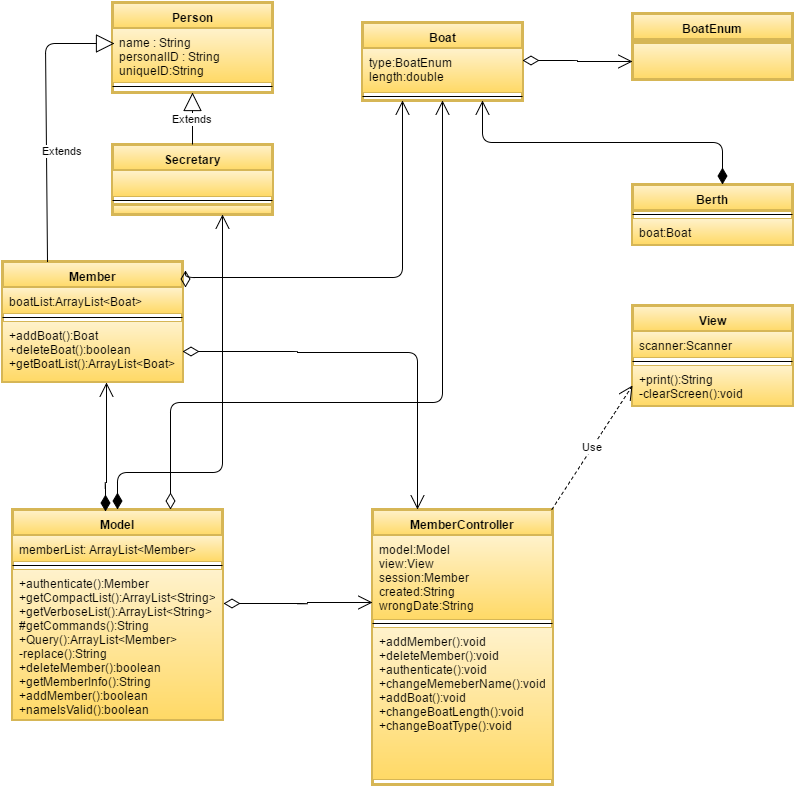

The diagram above was exported from draw.io. Its source (the exported page's mxGraphModel, read from the mxfile embedded in the PNG):
<mxGraphModel dx="1670" dy="1968" grid="1" gridSize="10" guides="1" tooltips="1" connect="1" arrows="1" fold="1" page="1" pageScale="1" pageWidth="826" pageHeight="1169" background="#ffffff" math="0" shadow="0">
  <root>
    <mxCell id="0" style=";html=1;" />
    <mxCell id="1" style=";html=1;" parent="0" />
    <mxCell id="71c45cb40b2d61b0-82" value="MemberController" style="swimlane;html=1;fontStyle=1;align=center;verticalAlign=top;childLayout=stackLayout;horizontal=1;startSize=26;horizontalStack=0;resizeParent=1;resizeLast=0;collapsible=1;marginBottom=0;swimlaneFillColor=#ffffff;strokeWidth=3;plain-yellow" vertex="1" parent="1">
      <mxGeometry x="380" y="-643" width="180" height="275" as="geometry" />
    </mxCell>
    <mxCell id="71c45cb40b2d61b0-83" value="&lt;div&gt;model:Model&lt;/div&gt;&lt;div&gt;view:View&lt;/div&gt;&lt;div&gt;session:Member&lt;/div&gt;&lt;div&gt;created:String&lt;/div&gt;&lt;div&gt;wrongDate:String&lt;/div&gt;" style="text;html=1;align=left;verticalAlign=top;spacingLeft=4;spacingRight=4;whiteSpace=wrap;overflow=hidden;rotatable=0;points=[[0,0.5],[1,0.5]];portConstraint=eastwest;plain-yellow" vertex="1" parent="71c45cb40b2d61b0-82">
      <mxGeometry y="26" width="180" height="84" as="geometry" />
    </mxCell>
    <mxCell id="71c45cb40b2d61b0-84" value="" style="line;html=1;strokeWidth=1;fillColor=none;align=left;verticalAlign=middle;spacingTop=-1;spacingLeft=3;spacingRight=3;rotatable=0;labelPosition=right;points=[];portConstraint=eastwest;" vertex="1" parent="71c45cb40b2d61b0-82">
      <mxGeometry y="110" width="180" height="8" as="geometry" />
    </mxCell>
    <mxCell id="71c45cb40b2d61b0-85" value="&lt;div&gt;+addMember():void&lt;/div&gt;&lt;div&gt;+deleteMember():void&lt;/div&gt;&lt;div&gt;+authenticate():void&lt;/div&gt;&lt;div&gt;+changeMemeberName():void&lt;/div&gt;&lt;div&gt;+addBoat():void&lt;/div&gt;&lt;div&gt;+changeBoatLength():void&lt;/div&gt;&lt;div&gt;+changeBoatType():void&lt;/div&gt;" style="text;html=1;align=left;verticalAlign=top;spacingLeft=4;spacingRight=4;whiteSpace=wrap;overflow=hidden;rotatable=0;points=[[0,0.5],[1,0.5]];portConstraint=eastwest;plain-yellow" vertex="1" parent="71c45cb40b2d61b0-82">
      <mxGeometry y="118" width="180" height="152" as="geometry" />
    </mxCell>
    <mxCell id="71c45cb40b2d61b0-87" style="edgeStyle=orthogonalEdgeStyle;rounded=0;html=1;exitX=0.5;exitY=1;entryX=0.5;entryY=1;jettySize=auto;orthogonalLoop=1;strokeWidth=2;" edge="1" parent="1" source="71c45cb40b2d61b0-82" target="71c45cb40b2d61b0-82">
      <mxGeometry relative="1" as="geometry" />
    </mxCell>
    <mxCell id="71c45cb40b2d61b0-88" value="Member" style="swimlane;html=1;fontStyle=1;align=center;verticalAlign=top;childLayout=stackLayout;horizontal=1;startSize=26;horizontalStack=0;resizeParent=1;resizeLast=0;collapsible=1;marginBottom=0;swimlaneFillColor=#ffffff;strokeWidth=3;plain-yellow" vertex="1" parent="1">
      <mxGeometry x="10" y="-891" width="180" height="120" as="geometry" />
    </mxCell>
    <mxCell id="71c45cb40b2d61b0-89" value="boatList:ArrayList&amp;lt;Boat&amp;gt;" style="text;html=1;align=left;verticalAlign=top;spacingLeft=4;spacingRight=4;whiteSpace=wrap;overflow=hidden;rotatable=0;points=[[0,0.5],[1,0.5]];portConstraint=eastwest;plain-yellow" vertex="1" parent="71c45cb40b2d61b0-88">
      <mxGeometry y="26" width="180" height="26" as="geometry" />
    </mxCell>
    <mxCell id="71c45cb40b2d61b0-90" value="" style="line;html=1;strokeWidth=1;fillColor=none;align=left;verticalAlign=middle;spacingTop=-1;spacingLeft=3;spacingRight=3;rotatable=0;labelPosition=right;points=[];portConstraint=eastwest;" vertex="1" parent="71c45cb40b2d61b0-88">
      <mxGeometry y="52" width="180" height="8" as="geometry" />
    </mxCell>
    <mxCell id="71c45cb40b2d61b0-91" value="+addBoat():Boat&lt;div&gt;+deleteBoat():boolean&lt;/div&gt;&lt;div&gt;+getBoatList():ArrayList&amp;lt;Boat&amp;gt;&lt;/div&gt;" style="text;html=1;align=left;verticalAlign=top;spacingLeft=4;spacingRight=4;whiteSpace=wrap;overflow=hidden;rotatable=0;points=[[0,0.5],[1,0.5]];portConstraint=eastwest;plain-yellow" vertex="1" parent="71c45cb40b2d61b0-88">
      <mxGeometry y="60" width="180" height="60" as="geometry" />
    </mxCell>
    <mxCell id="77a98aecd962eed9-1" value="Model" style="swimlane;html=1;fontStyle=1;align=center;verticalAlign=top;childLayout=stackLayout;horizontal=1;startSize=26;horizontalStack=0;resizeParent=1;resizeLast=0;collapsible=1;marginBottom=0;swimlaneFillColor=#ffffff;strokeWidth=3;plain-yellow" vertex="1" parent="1">
      <mxGeometry x="20" y="-643" width="210" height="210" as="geometry" />
    </mxCell>
    <mxCell id="77a98aecd962eed9-2" value="memberList: ArrayList&amp;lt;Member&amp;gt;" style="text;html=1;align=left;verticalAlign=top;spacingLeft=4;spacingRight=4;whiteSpace=wrap;overflow=hidden;rotatable=0;points=[[0,0.5],[1,0.5]];portConstraint=eastwest;plain-yellow" vertex="1" parent="77a98aecd962eed9-1">
      <mxGeometry y="26" width="210" height="26" as="geometry" />
    </mxCell>
    <mxCell id="77a98aecd962eed9-3" value="" style="line;html=1;strokeWidth=1;fillColor=none;align=left;verticalAlign=middle;spacingTop=-1;spacingLeft=3;spacingRight=3;rotatable=0;labelPosition=right;points=[];portConstraint=eastwest;" vertex="1" parent="77a98aecd962eed9-1">
      <mxGeometry y="52" width="210" height="8" as="geometry" />
    </mxCell>
    <mxCell id="77a98aecd962eed9-4" value="&lt;div&gt;&lt;div&gt;+authenticate():Member&lt;/div&gt;&lt;/div&gt;&lt;div&gt;+getCompactList():ArrayList&amp;lt;String&amp;gt;&lt;/div&gt;&lt;div&gt;+getVerboseList():ArrayList&amp;lt;String&amp;gt;&lt;/div&gt;&lt;div&gt;#getCommands():String&lt;/div&gt;&lt;div&gt;+Query():ArrayList&amp;lt;Member&amp;gt;&lt;/div&gt;&lt;div&gt;-replace():String&lt;/div&gt;&lt;div&gt;+deleteMember():boolean&lt;/div&gt;&lt;div&gt;+getMemberInfo():String&lt;/div&gt;&lt;div&gt;+addMember():boolean&lt;/div&gt;&lt;div&gt;+nameIsValid():boolean&lt;/div&gt;&lt;div&gt;&lt;br&gt;&lt;/div&gt;&lt;div&gt;&lt;br&gt;&lt;/div&gt;&lt;div&gt;&lt;br&gt;&lt;/div&gt;" style="text;html=1;align=left;verticalAlign=top;spacingLeft=4;spacingRight=4;whiteSpace=wrap;overflow=hidden;rotatable=0;points=[[0,0.5],[1,0.5]];portConstraint=eastwest;plain-yellow" vertex="1" parent="77a98aecd962eed9-1">
      <mxGeometry y="60" width="210" height="150" as="geometry" />
    </mxCell>
    <mxCell id="77a98aecd962eed9-9" value="Person" style="swimlane;html=1;fontStyle=1;align=center;verticalAlign=top;childLayout=stackLayout;horizontal=1;startSize=26;horizontalStack=0;resizeParent=1;resizeLast=0;collapsible=1;marginBottom=0;swimlaneFillColor=#ffffff;strokeWidth=3;plain-yellow" vertex="1" parent="1">
      <mxGeometry x="120" y="-1150" width="160" height="90" as="geometry" />
    </mxCell>
    <mxCell id="77a98aecd962eed9-10" value="name : String&lt;div&gt;personalID : String&lt;/div&gt;&lt;div&gt;uniqueID:String&lt;/div&gt;" style="text;html=1;align=left;verticalAlign=top;spacingLeft=4;spacingRight=4;whiteSpace=wrap;overflow=hidden;rotatable=0;points=[[0,0.5],[1,0.5]];portConstraint=eastwest;plain-yellow" vertex="1" parent="77a98aecd962eed9-9">
      <mxGeometry y="26" width="160" height="54" as="geometry" />
    </mxCell>
    <mxCell id="77a98aecd962eed9-11" value="" style="line;html=1;strokeWidth=1;fillColor=none;align=left;verticalAlign=middle;spacingTop=-1;spacingLeft=3;spacingRight=3;rotatable=0;labelPosition=right;points=[];portConstraint=eastwest;" vertex="1" parent="77a98aecd962eed9-9">
      <mxGeometry y="80" width="160" height="8" as="geometry" />
    </mxCell>
    <mxCell id="1c77c5d1a81ce204-1" value="Secretary" style="swimlane;html=1;fontStyle=1;align=center;verticalAlign=top;childLayout=stackLayout;horizontal=1;startSize=26;horizontalStack=0;resizeParent=1;resizeLast=0;collapsible=1;marginBottom=0;swimlaneFillColor=#ffffff;strokeColor=#D6B656;strokeWidth=3;fillColor=#FFF2CC;gradientColor=#FFD966;" vertex="1" parent="1">
      <mxGeometry x="120" y="-1008" width="160" height="70" as="geometry" />
    </mxCell>
    <mxCell id="1c77c5d1a81ce204-2" value="" style="text;html=1;strokeColor=#D6B656;fillColor=#FFF2CC;align=left;verticalAlign=top;whiteSpace=wrap;overflow=hidden;rotatable=0;points=[[0,0.5],[1,0.5]];portConstraint=eastwest;gradientColor=#FFD966;spacingLeft=4;spacingRight=4;" vertex="1" parent="1c77c5d1a81ce204-1">
      <mxGeometry y="26" width="160" height="26" as="geometry" />
    </mxCell>
    <mxCell id="1c77c5d1a81ce204-3" value="" style="line;html=1;strokeWidth=1;fillColor=none;align=left;verticalAlign=middle;spacingTop=-1;spacingLeft=3;spacingRight=3;rotatable=0;labelPosition=right;points=[];portConstraint=eastwest;" vertex="1" parent="1c77c5d1a81ce204-1">
      <mxGeometry y="52" width="160" height="8" as="geometry" />
    </mxCell>
    <mxCell id="1c77c5d1a81ce204-4" value="" style="text;html=1;strokeColor=#D6B656;fillColor=#FFF2CC;align=center;verticalAlign=top;whiteSpace=wrap;overflow=hidden;rotatable=0;points=[[0,0.5],[1,0.5]];portConstraint=eastwest;fontStyle=1;strokeWidth=3;gradientColor=#FFD966;swimlaneFillColor=#ffffff;" vertex="1" parent="1c77c5d1a81ce204-1">
      <mxGeometry y="60" width="160" height="10" as="geometry" />
    </mxCell>
    <mxCell id="1c77c5d1a81ce204-9" value="Boat" style="swimlane;html=1;fontStyle=1;align=center;verticalAlign=top;childLayout=stackLayout;horizontal=1;startSize=26;horizontalStack=0;resizeParent=1;resizeLast=0;collapsible=1;marginBottom=0;swimlaneFillColor=#ffffff;strokeColor=#D6B656;strokeWidth=3;fillColor=#FFF2CC;gradientColor=#FFD966;" vertex="1" parent="1">
      <mxGeometry x="370" y="-1130" width="160" height="78" as="geometry" />
    </mxCell>
    <mxCell id="1c77c5d1a81ce204-10" value="type:BoatEnum&lt;div&gt;length:double&lt;br&gt;&lt;div&gt;&lt;br&gt;&lt;/div&gt;&lt;/div&gt;" style="text;html=1;strokeColor=#D6B656;fillColor=#FFF2CC;align=left;verticalAlign=top;whiteSpace=wrap;overflow=hidden;rotatable=0;points=[[0,0.5],[1,0.5]];portConstraint=eastwest;gradientColor=#FFD966;spacingLeft=4;spacingRight=4;" vertex="1" parent="1c77c5d1a81ce204-9">
      <mxGeometry y="26" width="160" height="44" as="geometry" />
    </mxCell>
    <mxCell id="1c77c5d1a81ce204-11" value="" style="line;html=1;strokeWidth=1;fillColor=none;align=left;verticalAlign=middle;spacingTop=-1;spacingLeft=3;spacingRight=3;rotatable=0;labelPosition=right;points=[];portConstraint=eastwest;" vertex="1" parent="1c77c5d1a81ce204-9">
      <mxGeometry y="70" width="160" height="8" as="geometry" />
    </mxCell>
    <mxCell id="1c77c5d1a81ce204-13" value="BoatEnum" style="swimlane;html=1;fontStyle=1;align=center;verticalAlign=top;childLayout=stackLayout;horizontal=1;startSize=26;horizontalStack=0;resizeParent=1;resizeLast=0;collapsible=1;marginBottom=0;swimlaneFillColor=#ffffff;strokeColor=#D6B656;strokeWidth=3;fillColor=#FFF2CC;gradientColor=#FFD966;" vertex="1" parent="1">
      <mxGeometry x="640" y="-1139" width="160" height="60" as="geometry" />
    </mxCell>
    <mxCell id="1c77c5d1a81ce204-15" value="" style="line;html=1;strokeWidth=1;fillColor=none;align=left;verticalAlign=middle;spacingTop=-1;spacingLeft=3;spacingRight=3;rotatable=0;labelPosition=right;points=[];portConstraint=eastwest;" vertex="1" parent="1c77c5d1a81ce204-13">
      <mxGeometry y="26" width="160" height="8" as="geometry" />
    </mxCell>
    <mxCell id="1c77c5d1a81ce204-17" value="Berth" style="swimlane;html=1;fontStyle=1;align=center;verticalAlign=top;childLayout=stackLayout;horizontal=1;startSize=26;horizontalStack=0;resizeParent=1;resizeLast=0;collapsible=1;marginBottom=0;swimlaneFillColor=#ffffff;strokeColor=#D6B656;strokeWidth=3;fillColor=#FFF2CC;gradientColor=#FFD966;" vertex="1" parent="1">
      <mxGeometry x="640" y="-968" width="160" height="60" as="geometry" />
    </mxCell>
    <mxCell id="1c77c5d1a81ce204-19" value="" style="line;html=1;strokeWidth=1;fillColor=none;align=left;verticalAlign=middle;spacingTop=-1;spacingLeft=3;spacingRight=3;rotatable=0;labelPosition=right;points=[];portConstraint=eastwest;" vertex="1" parent="1c77c5d1a81ce204-17">
      <mxGeometry y="26" width="160" height="8" as="geometry" />
    </mxCell>
    <mxCell id="1c77c5d1a81ce204-18" value="boat:Boat" style="text;html=1;strokeColor=#D6B656;fillColor=#FFF2CC;align=left;verticalAlign=top;whiteSpace=wrap;overflow=hidden;rotatable=0;points=[[0,0.5],[1,0.5]];portConstraint=eastwest;gradientColor=#FFD966;spacingLeft=4;spacingRight=4;" vertex="1" parent="1c77c5d1a81ce204-17">
      <mxGeometry y="34" width="160" height="26" as="geometry" />
    </mxCell>
    <mxCell id="1c77c5d1a81ce204-21" value="View" style="swimlane;html=1;fontStyle=1;align=center;verticalAlign=top;childLayout=stackLayout;horizontal=1;startSize=26;horizontalStack=0;resizeParent=1;resizeLast=0;collapsible=1;marginBottom=0;swimlaneFillColor=#ffffff;strokeColor=#D6B656;strokeWidth=3;fillColor=#FFF2CC;gradientColor=#FFD966;" vertex="1" parent="1">
      <mxGeometry x="640" y="-847" width="160" height="100" as="geometry" />
    </mxCell>
    <mxCell id="1c77c5d1a81ce204-22" value="scanner:Scanner" style="text;html=1;strokeColor=#D6B656;fillColor=#FFF2CC;align=left;verticalAlign=top;whiteSpace=wrap;overflow=hidden;rotatable=0;points=[[0,0.5],[1,0.5]];portConstraint=eastwest;gradientColor=#FFD966;spacingLeft=4;spacingRight=4;" vertex="1" parent="1c77c5d1a81ce204-21">
      <mxGeometry y="26" width="160" height="26" as="geometry" />
    </mxCell>
    <mxCell id="1c77c5d1a81ce204-23" value="" style="line;html=1;strokeWidth=1;fillColor=none;align=left;verticalAlign=middle;spacingTop=-1;spacingLeft=3;spacingRight=3;rotatable=0;labelPosition=right;points=[];portConstraint=eastwest;" vertex="1" parent="1c77c5d1a81ce204-21">
      <mxGeometry y="52" width="160" height="8" as="geometry" />
    </mxCell>
    <mxCell id="1c77c5d1a81ce204-24" value="+print():String&lt;div&gt;-clearScreen():void&lt;/div&gt;" style="text;html=1;strokeColor=#D6B656;fillColor=#FFF2CC;align=left;verticalAlign=top;whiteSpace=wrap;overflow=hidden;rotatable=0;points=[[0,0.5],[1,0.5]];portConstraint=eastwest;gradientColor=#FFD966;spacingLeft=4;spacingRight=4;" vertex="1" parent="1c77c5d1a81ce204-21">
      <mxGeometry y="60" width="160" height="40" as="geometry" />
    </mxCell>
    <mxCell id="1c77c5d1a81ce204-30" value="Extends" style="endArrow=block;endSize=16;endFill=0;html=1;exitX=0.25;exitY=0;entryX=0.013;entryY=0.278;entryPerimeter=0;" edge="1" parent="1" source="71c45cb40b2d61b0-88" target="77a98aecd962eed9-10">
      <mxGeometry x="-0.2304" y="-16" width="160" relative="1" as="geometry">
        <mxPoint x="20" y="-1160" as="sourcePoint" />
        <mxPoint x="180" y="-1160" as="targetPoint" />
        <Array as="points">
          <mxPoint x="53" y="-1109" />
        </Array>
        <mxPoint as="offset" />
      </mxGeometry>
    </mxCell>
    <mxCell id="1c77c5d1a81ce204-31" value="Extends" style="endArrow=block;endSize=16;endFill=0;html=1;exitX=0.5;exitY=0;entryX=0.5;entryY=1;" edge="1" parent="1" source="1c77c5d1a81ce204-1" target="77a98aecd962eed9-9">
      <mxGeometry width="160" relative="1" as="geometry">
        <mxPoint x="350" y="-1050" as="sourcePoint" />
        <mxPoint x="510" y="-1050" as="targetPoint" />
      </mxGeometry>
    </mxCell>
    <mxCell id="1c77c5d1a81ce204-14" value="" style="text;html=1;strokeColor=#D6B656;fillColor=#FFF2CC;align=center;verticalAlign=top;whiteSpace=wrap;overflow=hidden;rotatable=0;points=[[0,0.5],[1,0.5]];portConstraint=eastwest;fontStyle=1;strokeWidth=3;gradientColor=#FFD966;swimlaneFillColor=#ffffff;" vertex="1" parent="1">
      <mxGeometry x="640" y="-1110" width="160" height="37" as="geometry" />
    </mxCell>
    <mxCell id="1c77c5d1a81ce204-33" value="" style="endArrow=open;html=1;endSize=12;startArrow=diamondThin;startSize=14;startFill=0;edgeStyle=orthogonalEdgeStyle;align=left;verticalAlign=bottom;exitX=1;exitY=0.273;exitPerimeter=0;" edge="1" parent="1" source="1c77c5d1a81ce204-10" target="1c77c5d1a81ce204-14">
      <mxGeometry x="-0.6396" y="38" relative="1" as="geometry">
        <mxPoint x="540" y="-1050" as="sourcePoint" />
        <mxPoint x="630" y="-1098" as="targetPoint" />
        <Array as="points" />
        <mxPoint as="offset" />
      </mxGeometry>
    </mxCell>
    <mxCell id="1c77c5d1a81ce204-34" value="" style="endArrow=open;html=1;endSize=12;startArrow=diamondThin;startSize=14;startFill=1;edgeStyle=orthogonalEdgeStyle;align=left;verticalAlign=bottom;exitX=0.563;exitY=0;exitPerimeter=0;entryX=0.75;entryY=1;" edge="1" parent="1" source="1c77c5d1a81ce204-17" target="1c77c5d1a81ce204-9">
      <mxGeometry x="-0.8025" y="-30" relative="1" as="geometry">
        <mxPoint x="460" y="-1020" as="sourcePoint" />
        <mxPoint x="620" y="-1020" as="targetPoint" />
        <Array as="points">
          <mxPoint x="730" y="-1010" />
          <mxPoint x="490" y="-1010" />
        </Array>
        <mxPoint as="offset" />
      </mxGeometry>
    </mxCell>
    <mxCell id="1c77c5d1a81ce204-35" value="" style="endArrow=open;html=1;endSize=12;startArrow=diamondThin;startSize=14;startFill=1;edgeStyle=orthogonalEdgeStyle;align=left;verticalAlign=bottom;exitX=0.443;exitY=0.01;exitPerimeter=0;entryX=0.578;entryY=1.017;entryPerimeter=0;" edge="1" parent="1" source="77a98aecd962eed9-1" target="71c45cb40b2d61b0-91">
      <mxGeometry x="-0.5077" y="-23" relative="1" as="geometry">
        <mxPoint x="60" y="-700" as="sourcePoint" />
        <mxPoint x="114" y="-760" as="targetPoint" />
        <Array as="points">
          <mxPoint x="113" y="-670" />
          <mxPoint x="114" y="-670" />
        </Array>
        <mxPoint x="-12" y="20" as="offset" />
      </mxGeometry>
    </mxCell>
    <mxCell id="1c77c5d1a81ce204-37" value="" style="endArrow=open;html=1;endSize=12;startArrow=diamondThin;startSize=14;startFill=1;edgeStyle=orthogonalEdgeStyle;align=left;verticalAlign=bottom;exitX=0.5;exitY=0;entryX=0.688;entryY=1;entryPerimeter=0;" edge="1" parent="1" source="77a98aecd962eed9-1" target="1c77c5d1a81ce204-4">
      <mxGeometry x="-0.7077" y="-30" relative="1" as="geometry">
        <mxPoint x="210" y="-700" as="sourcePoint" />
        <mxPoint x="310" y="-910" as="targetPoint" />
        <Array as="points">
          <mxPoint x="125" y="-680" />
          <mxPoint x="230" y="-680" />
        </Array>
        <mxPoint as="offset" />
      </mxGeometry>
    </mxCell>
    <mxCell id="1c77c5d1a81ce204-40" value="Use" style="endArrow=open;endSize=12;dashed=1;html=1;entryX=0;entryY=0.5;" edge="1" parent="1" source="71c45cb40b2d61b0-82" target="1c77c5d1a81ce204-24">
      <mxGeometry width="160" relative="1" as="geometry">
        <mxPoint x="430" y="-750" as="sourcePoint" />
        <mxPoint x="515" y="-710" as="targetPoint" />
      </mxGeometry>
    </mxCell>
    <mxCell id="1c77c5d1a81ce204-47" value="" style="endArrow=open;html=1;endSize=12;startArrow=diamondThin;startSize=14;startFill=0;edgeStyle=orthogonalEdgeStyle;align=left;verticalAlign=bottom;exitX=0.75;exitY=0;entryX=0.5;entryY=1;" edge="1" parent="1" source="77a98aecd962eed9-1" target="1c77c5d1a81ce204-9">
      <mxGeometry x="-0.5624" y="-90" relative="1" as="geometry">
        <mxPoint x="190" y="-670" as="sourcePoint" />
        <mxPoint x="350" y="-670" as="targetPoint" />
        <Array as="points">
          <mxPoint x="178" y="-750" />
          <mxPoint x="450" y="-750" />
        </Array>
        <mxPoint as="offset" />
      </mxGeometry>
    </mxCell>
    <mxCell id="1c77c5d1a81ce204-48" value="" style="endArrow=open;html=1;endSize=12;startArrow=diamondThin;startSize=14;startFill=0;edgeStyle=orthogonalEdgeStyle;align=left;verticalAlign=bottom;exitX=1.017;exitY=0;exitPerimeter=0;entryX=0.25;entryY=1;" edge="1" parent="1" source="71c45cb40b2d61b0-89" target="1c77c5d1a81ce204-9">
      <mxGeometry x="-0.5198" y="-35" relative="1" as="geometry">
        <mxPoint x="320" y="-870" as="sourcePoint" />
        <mxPoint x="480" y="-870" as="targetPoint" />
        <Array as="points">
          <mxPoint x="193" y="-875" />
          <mxPoint x="410" y="-875" />
        </Array>
        <mxPoint as="offset" />
      </mxGeometry>
    </mxCell>
    <mxCell id="1c77c5d1a81ce204-50" value="" style="endArrow=open;html=1;endSize=12;startArrow=diamondThin;startSize=14;startFill=0;edgeStyle=orthogonalEdgeStyle;align=left;verticalAlign=bottom;exitX=1.005;exitY=0.227;exitPerimeter=0;" edge="1" parent="1" source="77a98aecd962eed9-4">
      <mxGeometry x="-1" y="3" relative="1" as="geometry">
        <mxPoint x="240" y="-550" as="sourcePoint" />
        <mxPoint x="380" y="-550" as="targetPoint" />
        <Array as="points">
          <mxPoint x="315" y="-549" />
          <mxPoint x="315" y="-550" />
        </Array>
      </mxGeometry>
    </mxCell>
    <mxCell id="1c77c5d1a81ce204-51" value="" style="endArrow=open;html=1;endSize=12;startArrow=diamondThin;startSize=14;startFill=0;edgeStyle=orthogonalEdgeStyle;align=left;verticalAlign=bottom;exitX=1;exitY=0.5;entryX=0.25;entryY=0;" edge="1" parent="1" source="71c45cb40b2d61b0-91" target="71c45cb40b2d61b0-82">
      <mxGeometry x="-1" y="3" relative="1" as="geometry">
        <mxPoint x="260" y="-800" as="sourcePoint" />
        <mxPoint x="420" y="-800" as="targetPoint" />
        <Array as="points">
          <mxPoint x="305" y="-801" />
          <mxPoint x="305" y="-800" />
          <mxPoint x="425" y="-800" />
        </Array>
      </mxGeometry>
    </mxCell>
  </root>
</mxGraphModel>